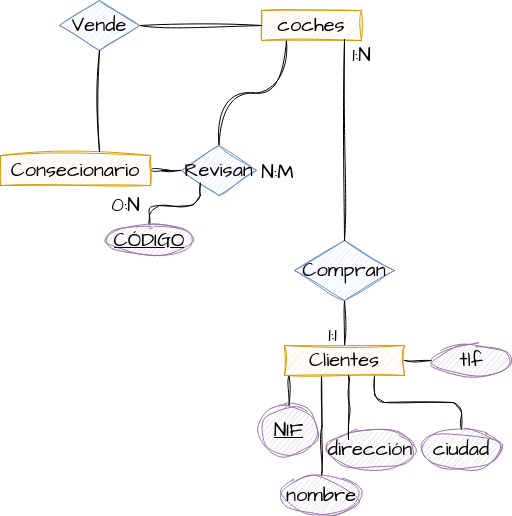

The diagram above was exported from draw.io. Its source (the exported page's mxGraphModel, read from the mxfile embedded in the PNG):
<mxGraphModel dx="1434" dy="795" grid="1" gridSize="10" guides="1" tooltips="1" connect="1" arrows="1" fold="1" page="1" pageScale="1" pageWidth="827" pageHeight="1169" background="#ffffff" math="0" shadow="0">
  <root>
    <mxCell id="0" />
    <mxCell id="1" parent="0" />
    <mxCell id="fxUsTy2RBCVXRepyK7W4-14" style="edgeStyle=orthogonalEdgeStyle;sketch=1;hachureGap=4;jiggle=2;curveFitting=1;orthogonalLoop=1;jettySize=auto;html=1;exitX=0.25;exitY=1;exitDx=0;exitDy=0;entryX=0.5;entryY=0;entryDx=0;entryDy=0;fontFamily=Architects Daughter;fontSource=https%3A%2F%2Ffonts.googleapis.com%2Fcss%3Ffamily%3DArchitects%2BDaughter;fontSize=16;endArrow=none;endFill=0;curved=1;" parent="1" source="fxUsTy2RBCVXRepyK7W4-2" target="fxUsTy2RBCVXRepyK7W4-12" edge="1">
      <mxGeometry relative="1" as="geometry" />
    </mxCell>
    <mxCell id="fxUsTy2RBCVXRepyK7W4-2" value="coches" style="whiteSpace=wrap;html=1;sketch=1;hachureGap=4;jiggle=2;curveFitting=1;fontFamily=Architects Daughter;fontSource=https%3A%2F%2Ffonts.googleapis.com%2Fcss%3Ffamily%3DArchitects%2BDaughter;fontSize=20;fillColor=#ffe6cc;strokeColor=#d79b00;" parent="1" vertex="1">
      <mxGeometry x="280" y="88" width="100" height="30" as="geometry" />
    </mxCell>
    <mxCell id="fxUsTy2RBCVXRepyK7W4-13" style="edgeStyle=orthogonalEdgeStyle;rounded=0;sketch=1;hachureGap=4;jiggle=2;curveFitting=1;orthogonalLoop=1;jettySize=auto;html=1;exitX=1;exitY=0.5;exitDx=0;exitDy=0;fontFamily=Architects Daughter;fontSource=https%3A%2F%2Ffonts.googleapis.com%2Fcss%3Ffamily%3DArchitects%2BDaughter;fontSize=16;endArrow=none;endFill=0;" parent="1" source="fxUsTy2RBCVXRepyK7W4-3" target="fxUsTy2RBCVXRepyK7W4-12" edge="1">
      <mxGeometry relative="1" as="geometry" />
    </mxCell>
    <mxCell id="fxUsTy2RBCVXRepyK7W4-3" value="Consecionario" style="whiteSpace=wrap;html=1;sketch=1;hachureGap=4;jiggle=2;curveFitting=1;fontFamily=Architects Daughter;fontSource=https%3A%2F%2Ffonts.googleapis.com%2Fcss%3Ffamily%3DArchitects%2BDaughter;fontSize=20;fillColor=#ffe6cc;strokeColor=#d79b00;" parent="1" vertex="1">
      <mxGeometry x="19" y="233" width="150" height="30" as="geometry" />
    </mxCell>
    <mxCell id="fxUsTy2RBCVXRepyK7W4-15" style="edgeStyle=orthogonalEdgeStyle;rounded=0;sketch=1;hachureGap=4;jiggle=2;curveFitting=1;orthogonalLoop=1;jettySize=auto;html=1;exitX=0.5;exitY=0;exitDx=0;exitDy=0;entryX=0.5;entryY=1;entryDx=0;entryDy=0;fontFamily=Architects Daughter;fontSource=https%3A%2F%2Ffonts.googleapis.com%2Fcss%3Ffamily%3DArchitects%2BDaughter;fontSize=16;endArrow=none;endFill=0;" parent="1" source="fxUsTy2RBCVXRepyK7W4-4" target="fxUsTy2RBCVXRepyK7W4-9" edge="1">
      <mxGeometry relative="1" as="geometry" />
    </mxCell>
    <mxCell id="fxUsTy2RBCVXRepyK7W4-17" style="edgeStyle=orthogonalEdgeStyle;rounded=0;sketch=1;hachureGap=4;jiggle=2;curveFitting=1;orthogonalLoop=1;jettySize=auto;html=1;exitX=0.25;exitY=1;exitDx=0;exitDy=0;entryX=0.5;entryY=0;entryDx=0;entryDy=0;fontFamily=Architects Daughter;fontSource=https%3A%2F%2Ffonts.googleapis.com%2Fcss%3Ffamily%3DArchitects%2BDaughter;fontSize=16;endArrow=none;endFill=0;" parent="1" target="fxUsTy2RBCVXRepyK7W4-16" edge="1">
      <mxGeometry relative="1" as="geometry">
        <mxPoint x="309" y="453" as="sourcePoint" />
      </mxGeometry>
    </mxCell>
    <mxCell id="fxUsTy2RBCVXRepyK7W4-19" style="edgeStyle=orthogonalEdgeStyle;rounded=0;sketch=1;hachureGap=4;jiggle=2;curveFitting=1;orthogonalLoop=1;jettySize=auto;html=1;exitX=0.5;exitY=1;exitDx=0;exitDy=0;entryX=0.5;entryY=0;entryDx=0;entryDy=0;fontFamily=Architects Daughter;fontSource=https%3A%2F%2Ffonts.googleapis.com%2Fcss%3Ffamily%3DArchitects%2BDaughter;fontSize=16;endArrow=none;endFill=0;" parent="1" target="fxUsTy2RBCVXRepyK7W4-18" edge="1">
      <mxGeometry relative="1" as="geometry">
        <mxPoint x="340" y="453" as="sourcePoint" />
      </mxGeometry>
    </mxCell>
    <mxCell id="fxUsTy2RBCVXRepyK7W4-26" style="edgeStyle=orthogonalEdgeStyle;rounded=1;sketch=1;hachureGap=4;jiggle=2;curveFitting=1;orthogonalLoop=1;jettySize=auto;html=1;exitX=0.75;exitY=1;exitDx=0;exitDy=0;fontFamily=Architects Daughter;fontSource=https%3A%2F%2Ffonts.googleapis.com%2Fcss%3Ffamily%3DArchitects%2BDaughter;fontSize=16;endArrow=none;endFill=0;strokeWidth=1;" parent="1" source="fxUsTy2RBCVXRepyK7W4-4" target="fxUsTy2RBCVXRepyK7W4-25" edge="1">
      <mxGeometry relative="1" as="geometry" />
    </mxCell>
    <mxCell id="fxUsTy2RBCVXRepyK7W4-28" style="edgeStyle=orthogonalEdgeStyle;rounded=0;sketch=1;hachureGap=4;jiggle=2;curveFitting=1;orthogonalLoop=1;jettySize=auto;html=1;exitX=1;exitY=0.5;exitDx=0;exitDy=0;entryX=0;entryY=0.5;entryDx=0;entryDy=0;fontFamily=Architects Daughter;fontSource=https%3A%2F%2Ffonts.googleapis.com%2Fcss%3Ffamily%3DArchitects%2BDaughter;fontSize=16;endArrow=none;endFill=0;" parent="1" source="fxUsTy2RBCVXRepyK7W4-4" target="fxUsTy2RBCVXRepyK7W4-27" edge="1">
      <mxGeometry relative="1" as="geometry" />
    </mxCell>
    <mxCell id="fxUsTy2RBCVXRepyK7W4-4" value="Clientes" style="whiteSpace=wrap;html=1;sketch=1;hachureGap=4;jiggle=2;curveFitting=1;fontFamily=Architects Daughter;fontSource=https%3A%2F%2Ffonts.googleapis.com%2Fcss%3Ffamily%3DArchitects%2BDaughter;fontSize=20;fillColor=#ffe6cc;strokeColor=#d79b00;" parent="1" vertex="1">
      <mxGeometry x="303" y="423" width="120" height="30" as="geometry" />
    </mxCell>
    <mxCell id="fxUsTy2RBCVXRepyK7W4-9" value="Compran" style="rhombus;whiteSpace=wrap;html=1;sketch=1;hachureGap=4;jiggle=2;curveFitting=1;fontFamily=Architects Daughter;fontSource=https%3A%2F%2Ffonts.googleapis.com%2Fcss%3Ffamily%3DArchitects%2BDaughter;fontSize=20;fillColor=#dae8fc;strokeColor=#6c8ebf;" parent="1" vertex="1">
      <mxGeometry x="313" y="318" width="100" height="60" as="geometry" />
    </mxCell>
    <mxCell id="fxUsTy2RBCVXRepyK7W4-11" style="edgeStyle=orthogonalEdgeStyle;rounded=0;sketch=1;hachureGap=4;jiggle=2;curveFitting=1;orthogonalLoop=1;jettySize=auto;html=1;exitX=0.5;exitY=0;exitDx=0;exitDy=0;entryX=0.83;entryY=0.967;entryDx=0;entryDy=0;entryPerimeter=0;fontFamily=Architects Daughter;fontSource=https%3A%2F%2Ffonts.googleapis.com%2Fcss%3Ffamily%3DArchitects%2BDaughter;fontSize=16;endArrow=none;endFill=0;" parent="1" source="fxUsTy2RBCVXRepyK7W4-9" target="fxUsTy2RBCVXRepyK7W4-2" edge="1">
      <mxGeometry relative="1" as="geometry" />
    </mxCell>
    <mxCell id="fxUsTy2RBCVXRepyK7W4-12" value="Revisan" style="rhombus;whiteSpace=wrap;html=1;sketch=1;hachureGap=4;jiggle=2;curveFitting=1;fontFamily=Architects Daughter;fontSource=https%3A%2F%2Ffonts.googleapis.com%2Fcss%3Ffamily%3DArchitects%2BDaughter;fontSize=20;fillColor=#dae8fc;strokeColor=#6c8ebf;" parent="1" vertex="1">
      <mxGeometry x="200" y="223" width="75" height="50" as="geometry" />
    </mxCell>
    <mxCell id="fxUsTy2RBCVXRepyK7W4-16" value="&lt;u&gt;NIF&lt;/u&gt;" style="ellipse;whiteSpace=wrap;html=1;sketch=1;hachureGap=4;jiggle=2;curveFitting=1;fontFamily=Architects Daughter;fontSource=https%3A%2F%2Ffonts.googleapis.com%2Fcss%3Ffamily%3DArchitects%2BDaughter;fontSize=20;fillColor=#e1d5e7;strokeColor=#9673a6;" parent="1" vertex="1">
      <mxGeometry x="279" y="483" width="57" height="50" as="geometry" />
    </mxCell>
    <mxCell id="fxUsTy2RBCVXRepyK7W4-18" value="nombre" style="ellipse;whiteSpace=wrap;html=1;sketch=1;hachureGap=4;jiggle=2;curveFitting=1;fontFamily=Architects Daughter;fontSource=https%3A%2F%2Ffonts.googleapis.com%2Fcss%3Ffamily%3DArchitects%2BDaughter;fontSize=20;fillColor=#e1d5e7;strokeColor=#9673a6;" parent="1" vertex="1">
      <mxGeometry x="300" y="553" width="80" height="40" as="geometry" />
    </mxCell>
    <mxCell id="fxUsTy2RBCVXRepyK7W4-20" value="dirección" style="ellipse;whiteSpace=wrap;html=1;sketch=1;hachureGap=4;jiggle=2;curveFitting=1;fontFamily=Architects Daughter;fontSource=https%3A%2F%2Ffonts.googleapis.com%2Fcss%3Ffamily%3DArchitects%2BDaughter;fontSize=20;fillColor=#e1d5e7;strokeColor=#9673a6;" parent="1" vertex="1">
      <mxGeometry x="344" y="507" width="90" height="40" as="geometry" />
    </mxCell>
    <mxCell id="fxUsTy2RBCVXRepyK7W4-21" style="edgeStyle=orthogonalEdgeStyle;rounded=0;sketch=1;hachureGap=4;jiggle=2;curveFitting=1;orthogonalLoop=1;jettySize=auto;html=1;exitX=0.75;exitY=1;exitDx=0;exitDy=0;entryX=0.256;entryY=0.25;entryDx=0;entryDy=0;entryPerimeter=0;fontFamily=Architects Daughter;fontSource=https%3A%2F%2Ffonts.googleapis.com%2Fcss%3Ffamily%3DArchitects%2BDaughter;fontSize=16;endArrow=none;endFill=0;" parent="1" target="fxUsTy2RBCVXRepyK7W4-20" edge="1">
      <mxGeometry relative="1" as="geometry">
        <mxPoint x="367" y="453" as="sourcePoint" />
      </mxGeometry>
    </mxCell>
    <mxCell id="fxUsTy2RBCVXRepyK7W4-24" style="edgeStyle=orthogonalEdgeStyle;rounded=0;sketch=1;hachureGap=4;jiggle=2;curveFitting=1;orthogonalLoop=1;jettySize=auto;html=1;exitX=1;exitY=0.5;exitDx=0;exitDy=0;entryX=0;entryY=0.5;entryDx=0;entryDy=0;fontFamily=Architects Daughter;fontSource=https%3A%2F%2Ffonts.googleapis.com%2Fcss%3Ffamily%3DArchitects%2BDaughter;fontSize=16;endArrow=none;endFill=0;" parent="1" source="fxUsTy2RBCVXRepyK7W4-22" target="fxUsTy2RBCVXRepyK7W4-2" edge="1">
      <mxGeometry relative="1" as="geometry" />
    </mxCell>
    <mxCell id="fxUsTy2RBCVXRepyK7W4-22" value="Vende" style="rhombus;whiteSpace=wrap;html=1;sketch=1;hachureGap=4;jiggle=2;curveFitting=1;fontFamily=Architects Daughter;fontSource=https%3A%2F%2Ffonts.googleapis.com%2Fcss%3Ffamily%3DArchitects%2BDaughter;fontSize=20;fillColor=#dae8fc;strokeColor=#6c8ebf;" parent="1" vertex="1">
      <mxGeometry x="78" y="78" width="80" height="50" as="geometry" />
    </mxCell>
    <mxCell id="fxUsTy2RBCVXRepyK7W4-23" style="edgeStyle=orthogonalEdgeStyle;rounded=0;sketch=1;hachureGap=4;jiggle=2;curveFitting=1;orthogonalLoop=1;jettySize=auto;html=1;exitX=0.5;exitY=1;exitDx=0;exitDy=0;entryX=0.66;entryY=-0.133;entryDx=0;entryDy=0;entryPerimeter=0;fontFamily=Architects Daughter;fontSource=https%3A%2F%2Ffonts.googleapis.com%2Fcss%3Ffamily%3DArchitects%2BDaughter;fontSize=16;endArrow=none;endFill=0;" parent="1" source="fxUsTy2RBCVXRepyK7W4-22" target="fxUsTy2RBCVXRepyK7W4-3" edge="1">
      <mxGeometry relative="1" as="geometry" />
    </mxCell>
    <mxCell id="fxUsTy2RBCVXRepyK7W4-25" value="ciudad" style="ellipse;whiteSpace=wrap;html=1;sketch=1;hachureGap=4;jiggle=2;curveFitting=1;fontFamily=Architects Daughter;fontSource=https%3A%2F%2Ffonts.googleapis.com%2Fcss%3Ffamily%3DArchitects%2BDaughter;fontSize=20;fillColor=#e1d5e7;strokeColor=#9673a6;" parent="1" vertex="1">
      <mxGeometry x="440" y="507" width="80" height="40" as="geometry" />
    </mxCell>
    <mxCell id="fxUsTy2RBCVXRepyK7W4-27" value="tlf" style="ellipse;whiteSpace=wrap;html=1;sketch=1;hachureGap=4;jiggle=2;curveFitting=1;fontFamily=Architects Daughter;fontSource=https%3A%2F%2Ffonts.googleapis.com%2Fcss%3Ffamily%3DArchitects%2BDaughter;fontSize=20;fillColor=#e1d5e7;strokeColor=#9673a6;" parent="1" vertex="1">
      <mxGeometry x="450" y="423" width="80" height="30" as="geometry" />
    </mxCell>
    <mxCell id="fxUsTy2RBCVXRepyK7W4-29" value="1:1" style="text;html=1;align=center;verticalAlign=middle;resizable=0;points=[];autosize=1;strokeColor=none;fillColor=none;fontSize=20;fontFamily=Architects Daughter;" parent="1" vertex="1">
      <mxGeometry x="336" y="393" width="30" height="40" as="geometry" />
    </mxCell>
    <mxCell id="fxUsTy2RBCVXRepyK7W4-30" value="1:N" style="text;html=1;align=center;verticalAlign=middle;resizable=0;points=[];autosize=1;strokeColor=none;fillColor=none;fontSize=20;fontFamily=Architects Daughter;" parent="1" vertex="1">
      <mxGeometry x="360" y="113" width="40" height="40" as="geometry" />
    </mxCell>
    <mxCell id="fxUsTy2RBCVXRepyK7W4-31" value="0:N" style="text;html=1;align=center;verticalAlign=middle;resizable=0;points=[];autosize=1;strokeColor=none;fillColor=none;fontSize=20;fontFamily=Architects Daughter;" parent="1" vertex="1">
      <mxGeometry x="119" y="263" width="50" height="40" as="geometry" />
    </mxCell>
    <mxCell id="fxUsTy2RBCVXRepyK7W4-35" value="N:M" style="text;html=1;align=center;verticalAlign=middle;resizable=0;points=[];autosize=1;strokeColor=none;fillColor=none;fontSize=20;fontFamily=Architects Daughter;" parent="1" vertex="1">
      <mxGeometry x="266" y="230" width="60" height="40" as="geometry" />
    </mxCell>
    <mxCell id="lje4z9hcbKLXEJPXf6_G-2" style="edgeStyle=orthogonalEdgeStyle;rounded=1;sketch=1;hachureGap=4;jiggle=2;curveFitting=1;orthogonalLoop=1;jettySize=auto;html=1;exitX=0.5;exitY=0;exitDx=0;exitDy=0;entryX=0;entryY=1;entryDx=0;entryDy=0;fontFamily=Architects Daughter;fontSource=https%3A%2F%2Ffonts.googleapis.com%2Fcss%3Ffamily%3DArchitects%2BDaughter;fontSize=16;endArrow=none;endFill=0;" edge="1" parent="1" source="lje4z9hcbKLXEJPXf6_G-1" target="fxUsTy2RBCVXRepyK7W4-12">
      <mxGeometry relative="1" as="geometry" />
    </mxCell>
    <mxCell id="lje4z9hcbKLXEJPXf6_G-1" value="&lt;u&gt;CÓDIGO&lt;/u&gt;" style="ellipse;whiteSpace=wrap;html=1;sketch=1;hachureGap=4;jiggle=2;curveFitting=1;fontFamily=Architects Daughter;fontSource=https%3A%2F%2Ffonts.googleapis.com%2Fcss%3Ffamily%3DArchitects%2BDaughter;fontSize=20;fillColor=#e1d5e7;strokeColor=#9673a6;" vertex="1" parent="1">
      <mxGeometry x="123" y="303" width="90" height="30" as="geometry" />
    </mxCell>
  </root>
</mxGraphModel>